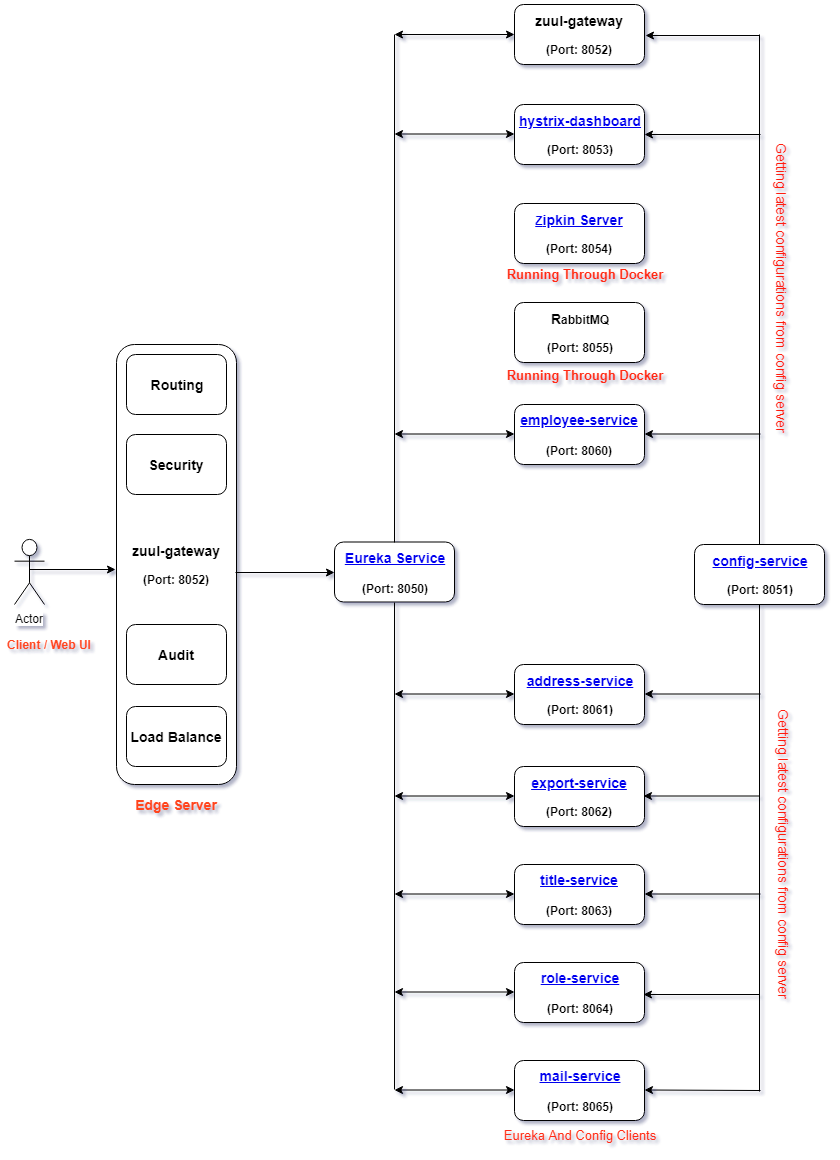

The diagram above was exported from draw.io. Its source (the exported page's mxGraphModel, read from the mxfile embedded in the PNG):
<mxGraphModel dx="1422" dy="804" grid="1" gridSize="10" guides="1" tooltips="1" connect="1" arrows="1" fold="1" page="1" pageScale="1" pageWidth="827" pageHeight="1169" background="#ffffff" math="0" shadow="1">
  <root>
    <mxCell id="0" />
    <mxCell id="1" parent="0" />
    <mxCell id="j1zoei3MZGiQMlwhPRXj-1" value="&lt;u style=&quot;color: rgb(0 , 0 , 238)&quot;&gt;&lt;span style=&quot;font-size: 14px&quot;&gt;&lt;b&gt;&lt;a href=&quot;https://github.com/avishek-akd/Aashayein-Microservices/tree/master/eureka-server&quot;&gt;Eureka Service&lt;/a&gt;&lt;br&gt;&lt;br&gt;&lt;/b&gt;&lt;/span&gt;&lt;/u&gt;&lt;b&gt;&lt;font&gt;&lt;font style=&quot;font-size: 12px&quot;&gt;(Port: 8050)&lt;/font&gt;&lt;br&gt;&lt;/font&gt;&lt;/b&gt;" style="rounded=1;whiteSpace=wrap;html=1;" vertex="1" parent="1">
      <mxGeometry x="330" y="557.5" width="120" height="60" as="geometry" />
    </mxCell>
    <mxCell id="j1zoei3MZGiQMlwhPRXj-2" value="&lt;font&gt;&lt;b&gt;&lt;a href=&quot;https://github.com/avishek-akd/Aashayein-Microservices/tree/master/zuul-gateway&quot; style=&quot;font-size: 14px&quot;&gt;zuul-gateway&lt;/a&gt;&lt;br&gt;&lt;br&gt;&lt;font style=&quot;font-size: 12px&quot;&gt;(Port: 8052)&lt;/font&gt;&lt;br&gt;&lt;/b&gt;&lt;/font&gt;" style="rounded=1;whiteSpace=wrap;html=1;" vertex="1" parent="1">
      <mxGeometry x="510" y="20" width="130" height="60" as="geometry" />
    </mxCell>
    <mxCell id="j1zoei3MZGiQMlwhPRXj-4" value="&lt;font color=&quot;#0000ee&quot;&gt;&lt;span style=&quot;font-size: 14px&quot;&gt;&lt;b&gt;&lt;u&gt;&lt;a href=&quot;https://github.com/avishek-akd/Aashayein-Microservices/tree/master/hystrix-dashboard&quot;&gt;hystrix-dashboard&lt;/a&gt;&lt;/u&gt;&lt;/b&gt;&lt;/span&gt;&lt;/font&gt;&lt;br&gt;&lt;br&gt;&lt;b style=&quot;white-space: normal&quot;&gt;(Port: 8053)&lt;/b&gt;" style="rounded=1;whiteSpace=wrap;html=1;" vertex="1" parent="1">
      <mxGeometry x="510" y="120" width="130" height="60" as="geometry" />
    </mxCell>
    <mxCell id="j1zoei3MZGiQMlwhPRXj-5" value="&lt;font color=&quot;#0000ee&quot;&gt;&lt;span style=&quot;font-size: 14px&quot;&gt;&lt;b&gt;&lt;u&gt;&lt;a href=&quot;https://github.com/avishek-akd/Aashayein-Microservices/tree/master/employee-service&quot;&gt;employee-service&lt;/a&gt;&lt;br&gt;&lt;br&gt;&lt;/u&gt;&lt;/b&gt;&lt;/span&gt;&lt;/font&gt;&lt;b style=&quot;white-space: normal&quot;&gt;(Port: 8060)&lt;/b&gt;" style="rounded=1;whiteSpace=wrap;html=1;" vertex="1" parent="1">
      <mxGeometry x="510" y="420" width="130" height="60" as="geometry" />
    </mxCell>
    <mxCell id="j1zoei3MZGiQMlwhPRXj-13" value="&lt;font color=&quot;#0000ee&quot;&gt;&lt;u&gt;&lt;span style=&quot;font-size: 14px&quot;&gt;&lt;b&gt;&lt;a href=&quot;https://github.com/avishek-akd/Aashayein-Microservices/tree/master/address-service&quot;&gt;address-service&lt;/a&gt;&lt;/b&gt;&lt;/span&gt;&lt;br&gt;&lt;br&gt;&lt;/u&gt;&lt;/font&gt;&lt;b style=&quot;white-space: normal&quot;&gt;(Port: 8061)&lt;/b&gt;" style="rounded=1;whiteSpace=wrap;html=1;" vertex="1" parent="1">
      <mxGeometry x="510" y="680" width="130" height="60" as="geometry" />
    </mxCell>
    <mxCell id="j1zoei3MZGiQMlwhPRXj-14" value="&lt;font color=&quot;#0000ee&quot;&gt;&lt;u&gt;&lt;span style=&quot;font-size: 14px&quot;&gt;&lt;b&gt;&lt;a href=&quot;https://github.com/avishek-akd/Aashayein-Microservices/tree/master/export-service&quot;&gt;export-service&lt;/a&gt;&lt;/b&gt;&lt;/span&gt;&lt;br&gt;&lt;br&gt;&lt;/u&gt;&lt;/font&gt;&lt;b style=&quot;white-space: normal&quot;&gt;(Port: 8062)&lt;/b&gt;" style="rounded=1;whiteSpace=wrap;html=1;" vertex="1" parent="1">
      <mxGeometry x="510" y="782" width="130" height="60" as="geometry" />
    </mxCell>
    <mxCell id="j1zoei3MZGiQMlwhPRXj-15" value="&lt;font color=&quot;#0000ee&quot;&gt;&lt;span style=&quot;font-size: 14px&quot;&gt;&lt;b&gt;&lt;u&gt;&lt;a href=&quot;https://github.com/avishek-akd/Aashayein-Microservices/tree/master/title-service&quot;&gt;title-service&lt;/a&gt;&lt;br&gt;&lt;br&gt;&lt;/u&gt;&lt;/b&gt;&lt;/span&gt;&lt;/font&gt;&lt;b style=&quot;white-space: normal&quot;&gt;(Port: 8063)&lt;/b&gt;" style="rounded=1;whiteSpace=wrap;html=1;" vertex="1" parent="1">
      <mxGeometry x="510" y="880" width="130" height="60" as="geometry" />
    </mxCell>
    <mxCell id="j1zoei3MZGiQMlwhPRXj-16" value="&lt;font color=&quot;#0000ee&quot;&gt;&lt;span style=&quot;font-size: 14px&quot;&gt;&lt;b&gt;&lt;u&gt;&lt;a href=&quot;https://github.com/avishek-akd/Aashayein-Microservices/tree/master/role-service&quot;&gt;role-service&lt;/a&gt;&lt;br&gt;&lt;br&gt;&lt;/u&gt;&lt;/b&gt;&lt;/span&gt;&lt;/font&gt;&lt;b style=&quot;white-space: normal&quot;&gt;(Port: 8064)&lt;/b&gt;" style="rounded=1;whiteSpace=wrap;html=1;" vertex="1" parent="1">
      <mxGeometry x="510" y="978" width="130" height="60" as="geometry" />
    </mxCell>
    <mxCell id="j1zoei3MZGiQMlwhPRXj-17" value="&lt;font color=&quot;#0000ee&quot;&gt;&lt;span style=&quot;font-size: 14px&quot;&gt;&lt;b&gt;&lt;u&gt;&lt;a href=&quot;https://github.com/avishek-akd/Aashayein-Microservices/tree/master/mail-service&quot;&gt;mail-service&lt;/a&gt;&lt;br&gt;&lt;br&gt;&lt;/u&gt;&lt;/b&gt;&lt;/span&gt;&lt;/font&gt;&lt;b style=&quot;white-space: normal&quot;&gt;(Port: 8065)&lt;/b&gt;" style="rounded=1;whiteSpace=wrap;html=1;" vertex="1" parent="1">
      <mxGeometry x="510" y="1076" width="130" height="60" as="geometry" />
    </mxCell>
    <mxCell id="j1zoei3MZGiQMlwhPRXj-51" value="&lt;font style=&quot;font-size: 14px&quot; color=&quot;#ff1d0d&quot;&gt;Getting latest configurations from config server&lt;/font&gt;" style="text;html=1;strokeColor=none;fillColor=none;align=center;verticalAlign=middle;whiteSpace=wrap;rounded=0;rotation=90;direction=west;" vertex="1" parent="1">
      <mxGeometry x="539" y="294" width="478" height="20" as="geometry" />
    </mxCell>
    <mxCell id="j1zoei3MZGiQMlwhPRXj-88" value="Actor" style="shape=umlActor;verticalLabelPosition=bottom;labelBackgroundColor=#ffffff;verticalAlign=top;html=1;outlineConnect=0;" vertex="1" parent="1">
      <mxGeometry x="10" y="555" width="30" height="65" as="geometry" />
    </mxCell>
    <mxCell id="j1zoei3MZGiQMlwhPRXj-94" value="" style="endArrow=classic;html=1;" edge="1" parent="1">
      <mxGeometry width="50" height="50" relative="1" as="geometry">
        <mxPoint x="25" y="585" as="sourcePoint" />
        <mxPoint x="111" y="585" as="targetPoint" />
      </mxGeometry>
    </mxCell>
    <mxCell id="j1zoei3MZGiQMlwhPRXj-102" value="&lt;font&gt;&lt;b&gt;&lt;a href=&quot;https://github.com/avishek-akd/Aashayein-Microservices/tree/master/rabbitmq&quot;&gt;&lt;span style=&quot;font-size: 14px&quot;&gt;R&lt;/span&gt;abbitMQ&lt;/a&gt;&lt;br&gt;&lt;br&gt;&lt;font style=&quot;font-size: 12px&quot;&gt;(Port: 8055)&lt;/font&gt;&lt;br&gt;&lt;/b&gt;&lt;/font&gt;" style="rounded=1;whiteSpace=wrap;html=1;" vertex="1" parent="1">
      <mxGeometry x="510" y="318" width="130" height="60" as="geometry" />
    </mxCell>
    <mxCell id="j1zoei3MZGiQMlwhPRXj-103" value="&lt;font color=&quot;#0000ee&quot;&gt;&lt;u&gt;&lt;a href=&quot;https://github.com/avishek-akd/Aashayein-Microservices/tree/master/Zipkin Server&quot;&gt;&lt;b&gt;Z&lt;span style=&quot;font-size: 14px&quot;&gt;ipkin Server&lt;br&gt;&lt;/span&gt;&lt;/b&gt;&lt;/a&gt;&lt;a href=&quot;https://github.com/avishek-akd/Aashayein-Microservices/tree/master/zipkin-server&quot;&gt;&lt;br&gt;&lt;/a&gt;&lt;/u&gt;&lt;/font&gt;&lt;b style=&quot;white-space: normal&quot;&gt;(Port: 8054)&lt;/b&gt;" style="rounded=1;whiteSpace=wrap;html=1;" vertex="1" parent="1">
      <mxGeometry x="510" y="219" width="130" height="60" as="geometry" />
    </mxCell>
    <mxCell id="j1zoei3MZGiQMlwhPRXj-104" value="&lt;font&gt;&lt;u style=&quot;color: rgb(0 , 0 , 238)&quot;&gt;&lt;span style=&quot;font-size: 14px&quot;&gt;&lt;b&gt;&lt;a href=&quot;https://github.com/avishek-akd/Aashayein-Microservices/tree/master/config-server&quot;&gt;config-service&lt;/a&gt;&lt;br&gt;&lt;/b&gt;&lt;/span&gt;&lt;br&gt;&lt;/u&gt;&lt;b&gt;&lt;font style=&quot;font-size: 12px&quot;&gt;(Port: 8051)&lt;/font&gt;&lt;br&gt;&lt;/b&gt;&lt;/font&gt;" style="rounded=1;whiteSpace=wrap;html=1;" vertex="1" parent="1">
      <mxGeometry x="690" y="560" width="130" height="60" as="geometry" />
    </mxCell>
    <mxCell id="j1zoei3MZGiQMlwhPRXj-107" value="&lt;b&gt;&lt;a href=&quot;https://github.com/avishek-akd/Aashayein-Microservices/tree/master/zuul-gateway&quot; style=&quot;font-size: 14px&quot;&gt;zuul-gateway&lt;/a&gt;&lt;br&gt;&lt;br&gt;(Port: 8052)&lt;/b&gt;&lt;b style=&quot;white-space: normal&quot;&gt;&lt;br&gt;&lt;/b&gt;" style="rounded=1;whiteSpace=wrap;html=1;strokeColor=#000000;" vertex="1" parent="1">
      <mxGeometry x="112" y="360" width="120" height="440" as="geometry" />
    </mxCell>
    <mxCell id="j1zoei3MZGiQMlwhPRXj-109" value="" style="endArrow=none;html=1;exitX=0.5;exitY=0;exitDx=0;exitDy=0;" edge="1" parent="1" source="j1zoei3MZGiQMlwhPRXj-104">
      <mxGeometry width="50" height="50" relative="1" as="geometry">
        <mxPoint x="730" y="560" as="sourcePoint" />
        <mxPoint x="755" y="50" as="targetPoint" />
      </mxGeometry>
    </mxCell>
    <mxCell id="j1zoei3MZGiQMlwhPRXj-110" value="" style="endArrow=none;html=1;exitX=0.5;exitY=0;exitDx=0;exitDy=0;" edge="1" parent="1" source="j1zoei3MZGiQMlwhPRXj-1">
      <mxGeometry width="50" height="50" relative="1" as="geometry">
        <mxPoint x="390" y="550" as="sourcePoint" />
        <mxPoint x="390" y="50" as="targetPoint" />
      </mxGeometry>
    </mxCell>
    <mxCell id="j1zoei3MZGiQMlwhPRXj-111" value="" style="endArrow=none;html=1;entryX=0.5;entryY=1;entryDx=0;entryDy=0;" edge="1" parent="1" target="j1zoei3MZGiQMlwhPRXj-1">
      <mxGeometry width="50" height="50" relative="1" as="geometry">
        <mxPoint x="390" y="1105" as="sourcePoint" />
        <mxPoint x="390" y="640" as="targetPoint" />
      </mxGeometry>
    </mxCell>
    <mxCell id="j1zoei3MZGiQMlwhPRXj-112" value="" style="endArrow=none;html=1;" edge="1" parent="1" target="j1zoei3MZGiQMlwhPRXj-104">
      <mxGeometry width="50" height="50" relative="1" as="geometry">
        <mxPoint x="755" y="1107" as="sourcePoint" />
        <mxPoint x="754.5" y="627" as="targetPoint" />
      </mxGeometry>
    </mxCell>
    <mxCell id="j1zoei3MZGiQMlwhPRXj-113" value="" style="endArrow=classic;html=1;" edge="1" parent="1">
      <mxGeometry width="50" height="50" relative="1" as="geometry">
        <mxPoint x="755" y="51" as="sourcePoint" />
        <mxPoint x="641" y="51" as="targetPoint" />
      </mxGeometry>
    </mxCell>
    <mxCell id="j1zoei3MZGiQMlwhPRXj-114" value="" style="endArrow=classic;html=1;" edge="1" parent="1">
      <mxGeometry width="50" height="50" relative="1" as="geometry">
        <mxPoint x="756" y="150" as="sourcePoint" />
        <mxPoint x="640" y="150" as="targetPoint" />
      </mxGeometry>
    </mxCell>
    <mxCell id="j1zoei3MZGiQMlwhPRXj-121" value="" style="endArrow=classic;html=1;" edge="1" parent="1">
      <mxGeometry width="50" height="50" relative="1" as="geometry">
        <mxPoint x="756" y="449.5" as="sourcePoint" />
        <mxPoint x="640" y="449.5" as="targetPoint" />
      </mxGeometry>
    </mxCell>
    <mxCell id="j1zoei3MZGiQMlwhPRXj-122" value="" style="endArrow=classic;html=1;" edge="1" parent="1">
      <mxGeometry width="50" height="50" relative="1" as="geometry">
        <mxPoint x="756" y="709.5" as="sourcePoint" />
        <mxPoint x="640" y="709.5" as="targetPoint" />
      </mxGeometry>
    </mxCell>
    <mxCell id="j1zoei3MZGiQMlwhPRXj-123" value="" style="endArrow=classic;html=1;" edge="1" parent="1">
      <mxGeometry width="50" height="50" relative="1" as="geometry">
        <mxPoint x="755" y="811.5" as="sourcePoint" />
        <mxPoint x="639" y="811.5" as="targetPoint" />
      </mxGeometry>
    </mxCell>
    <mxCell id="j1zoei3MZGiQMlwhPRXj-124" value="" style="endArrow=classic;html=1;" edge="1" parent="1">
      <mxGeometry width="50" height="50" relative="1" as="geometry">
        <mxPoint x="756" y="909.5" as="sourcePoint" />
        <mxPoint x="640" y="909.5" as="targetPoint" />
      </mxGeometry>
    </mxCell>
    <mxCell id="j1zoei3MZGiQMlwhPRXj-125" value="" style="endArrow=classic;html=1;" edge="1" parent="1">
      <mxGeometry width="50" height="50" relative="1" as="geometry">
        <mxPoint x="755" y="1010" as="sourcePoint" />
        <mxPoint x="639" y="1010" as="targetPoint" />
      </mxGeometry>
    </mxCell>
    <mxCell id="j1zoei3MZGiQMlwhPRXj-126" value="" style="endArrow=classic;html=1;" edge="1" parent="1">
      <mxGeometry width="50" height="50" relative="1" as="geometry">
        <mxPoint x="756" y="1106" as="sourcePoint" />
        <mxPoint x="640" y="1105.5" as="targetPoint" />
      </mxGeometry>
    </mxCell>
    <mxCell id="j1zoei3MZGiQMlwhPRXj-129" value="&lt;font style=&quot;font-size: 14px&quot; color=&quot;#ff1d0d&quot;&gt;Getting latest configurations from config server&lt;/font&gt;" style="text;html=1;strokeColor=none;fillColor=none;align=center;verticalAlign=middle;whiteSpace=wrap;rounded=0;rotation=90;direction=west;" vertex="1" parent="1">
      <mxGeometry x="541" y="860" width="478" height="20" as="geometry" />
    </mxCell>
    <mxCell id="j1zoei3MZGiQMlwhPRXj-155" value="" style="endArrow=classic;startArrow=classic;html=1;entryX=0;entryY=0.5;entryDx=0;entryDy=0;" edge="1" parent="1" target="j1zoei3MZGiQMlwhPRXj-2">
      <mxGeometry width="50" height="50" relative="1" as="geometry">
        <mxPoint x="390" y="50" as="sourcePoint" />
        <mxPoint x="470" y="70" as="targetPoint" />
      </mxGeometry>
    </mxCell>
    <mxCell id="j1zoei3MZGiQMlwhPRXj-156" value="" style="endArrow=classic;startArrow=classic;html=1;entryX=0;entryY=0.5;entryDx=0;entryDy=0;" edge="1" parent="1">
      <mxGeometry width="50" height="50" relative="1" as="geometry">
        <mxPoint x="390" y="149.5" as="sourcePoint" />
        <mxPoint x="510" y="149.5" as="targetPoint" />
      </mxGeometry>
    </mxCell>
    <mxCell id="j1zoei3MZGiQMlwhPRXj-157" value="" style="endArrow=classic;startArrow=classic;html=1;entryX=0;entryY=0.5;entryDx=0;entryDy=0;" edge="1" parent="1">
      <mxGeometry width="50" height="50" relative="1" as="geometry">
        <mxPoint x="390" y="449.5" as="sourcePoint" />
        <mxPoint x="510" y="449.5" as="targetPoint" />
      </mxGeometry>
    </mxCell>
    <mxCell id="j1zoei3MZGiQMlwhPRXj-158" value="" style="endArrow=classic;startArrow=classic;html=1;entryX=0;entryY=0.5;entryDx=0;entryDy=0;" edge="1" parent="1">
      <mxGeometry width="50" height="50" relative="1" as="geometry">
        <mxPoint x="390" y="709.5" as="sourcePoint" />
        <mxPoint x="510" y="709.5" as="targetPoint" />
      </mxGeometry>
    </mxCell>
    <mxCell id="j1zoei3MZGiQMlwhPRXj-159" value="" style="endArrow=classic;startArrow=classic;html=1;entryX=0;entryY=0.5;entryDx=0;entryDy=0;" edge="1" parent="1">
      <mxGeometry width="50" height="50" relative="1" as="geometry">
        <mxPoint x="390" y="811.5" as="sourcePoint" />
        <mxPoint x="510" y="811.5" as="targetPoint" />
      </mxGeometry>
    </mxCell>
    <mxCell id="j1zoei3MZGiQMlwhPRXj-160" value="" style="endArrow=classic;startArrow=classic;html=1;entryX=0;entryY=0.5;entryDx=0;entryDy=0;" edge="1" parent="1">
      <mxGeometry width="50" height="50" relative="1" as="geometry">
        <mxPoint x="390" y="909.5" as="sourcePoint" />
        <mxPoint x="510" y="909.5" as="targetPoint" />
      </mxGeometry>
    </mxCell>
    <mxCell id="j1zoei3MZGiQMlwhPRXj-161" value="" style="endArrow=classic;startArrow=classic;html=1;entryX=0;entryY=0.5;entryDx=0;entryDy=0;" edge="1" parent="1">
      <mxGeometry width="50" height="50" relative="1" as="geometry">
        <mxPoint x="390" y="1007.5" as="sourcePoint" />
        <mxPoint x="510" y="1007.5" as="targetPoint" />
      </mxGeometry>
    </mxCell>
    <mxCell id="j1zoei3MZGiQMlwhPRXj-162" value="" style="endArrow=classic;startArrow=classic;html=1;entryX=0;entryY=0.5;entryDx=0;entryDy=0;" edge="1" parent="1">
      <mxGeometry width="50" height="50" relative="1" as="geometry">
        <mxPoint x="390" y="1105.5" as="sourcePoint" />
        <mxPoint x="510" y="1105.5" as="targetPoint" />
      </mxGeometry>
    </mxCell>
    <mxCell id="j1zoei3MZGiQMlwhPRXj-163" value="&lt;font style=&quot;font-size: 13px&quot; color=&quot;#ff2c14&quot;&gt;Eureka And Config Clients&lt;/font&gt;" style="text;html=1;strokeColor=none;fillColor=none;align=center;verticalAlign=middle;whiteSpace=wrap;rounded=0;" vertex="1" parent="1">
      <mxGeometry x="490" y="1140" width="170" height="20" as="geometry" />
    </mxCell>
    <mxCell id="j1zoei3MZGiQMlwhPRXj-164" value="&lt;b&gt;&lt;font style=&quot;font-size: 13px&quot; color=&quot;#ff2a12&quot;&gt;Running Through Docker&lt;/font&gt;&lt;/b&gt;" style="text;html=1;strokeColor=none;fillColor=none;align=center;verticalAlign=middle;whiteSpace=wrap;rounded=0;" vertex="1" parent="1">
      <mxGeometry x="500" y="279" width="160" height="20" as="geometry" />
    </mxCell>
    <mxCell id="j1zoei3MZGiQMlwhPRXj-165" value="&lt;b&gt;&lt;font style=&quot;font-size: 13px&quot; color=&quot;#ff2a12&quot;&gt;Running Through Docker&lt;/font&gt;&lt;/b&gt;" style="text;html=1;strokeColor=none;fillColor=none;align=center;verticalAlign=middle;whiteSpace=wrap;rounded=0;" vertex="1" parent="1">
      <mxGeometry x="500" y="380" width="160" height="20" as="geometry" />
    </mxCell>
    <mxCell id="j1zoei3MZGiQMlwhPRXj-166" value="&lt;b&gt;&lt;font color=&quot;#ff441f&quot;&gt;Client / Web UI&lt;/font&gt;&lt;/b&gt;" style="text;html=1;strokeColor=none;fillColor=none;align=center;verticalAlign=middle;whiteSpace=wrap;rounded=0;" vertex="1" parent="1">
      <mxGeometry y="650" width="90" height="20" as="geometry" />
    </mxCell>
    <mxCell id="j1zoei3MZGiQMlwhPRXj-167" value="" style="endArrow=classic;html=1;exitX=0.992;exitY=0.518;exitDx=0;exitDy=0;exitPerimeter=0;entryX=0;entryY=0.5;entryDx=0;entryDy=0;" edge="1" parent="1" source="j1zoei3MZGiQMlwhPRXj-107" target="j1zoei3MZGiQMlwhPRXj-1">
      <mxGeometry width="50" height="50" relative="1" as="geometry">
        <mxPoint x="240" y="640" as="sourcePoint" />
        <mxPoint x="290" y="590" as="targetPoint" />
      </mxGeometry>
    </mxCell>
    <mxCell id="j1zoei3MZGiQMlwhPRXj-168" value="&lt;b&gt;&lt;font style=&quot;font-size: 14px&quot;&gt;Routing&lt;/font&gt;&lt;/b&gt;" style="rounded=1;whiteSpace=wrap;html=1;strokeColor=#000000;" vertex="1" parent="1">
      <mxGeometry x="122" y="370" width="100" height="60" as="geometry" />
    </mxCell>
    <mxCell id="j1zoei3MZGiQMlwhPRXj-169" value="&lt;b&gt;&lt;font style=&quot;font-size: 14px&quot;&gt;Security&lt;/font&gt;&lt;/b&gt;" style="rounded=1;whiteSpace=wrap;html=1;strokeColor=#000000;" vertex="1" parent="1">
      <mxGeometry x="122" y="450" width="100" height="60" as="geometry" />
    </mxCell>
    <mxCell id="j1zoei3MZGiQMlwhPRXj-170" value="&lt;b&gt;&lt;font style=&quot;font-size: 14px&quot;&gt;Load Balance&lt;/font&gt;&lt;/b&gt;" style="rounded=1;whiteSpace=wrap;html=1;strokeColor=#000000;" vertex="1" parent="1">
      <mxGeometry x="122" y="722" width="100" height="60" as="geometry" />
    </mxCell>
    <mxCell id="j1zoei3MZGiQMlwhPRXj-171" value="&lt;b&gt;&lt;font style=&quot;font-size: 14px&quot;&gt;Audit&lt;/font&gt;&lt;/b&gt;" style="rounded=1;whiteSpace=wrap;html=1;strokeColor=#000000;" vertex="1" parent="1">
      <mxGeometry x="122" y="640" width="100" height="60" as="geometry" />
    </mxCell>
    <mxCell id="j1zoei3MZGiQMlwhPRXj-172" value="&lt;b&gt;&lt;font color=&quot;#ff441f&quot; style=&quot;font-size: 14px&quot;&gt;Edge Server&lt;/font&gt;&lt;/b&gt;" style="text;html=1;strokeColor=none;fillColor=none;align=center;verticalAlign=middle;whiteSpace=wrap;rounded=0;" vertex="1" parent="1">
      <mxGeometry x="127" y="810" width="90" height="20" as="geometry" />
    </mxCell>
  </root>
</mxGraphModel>